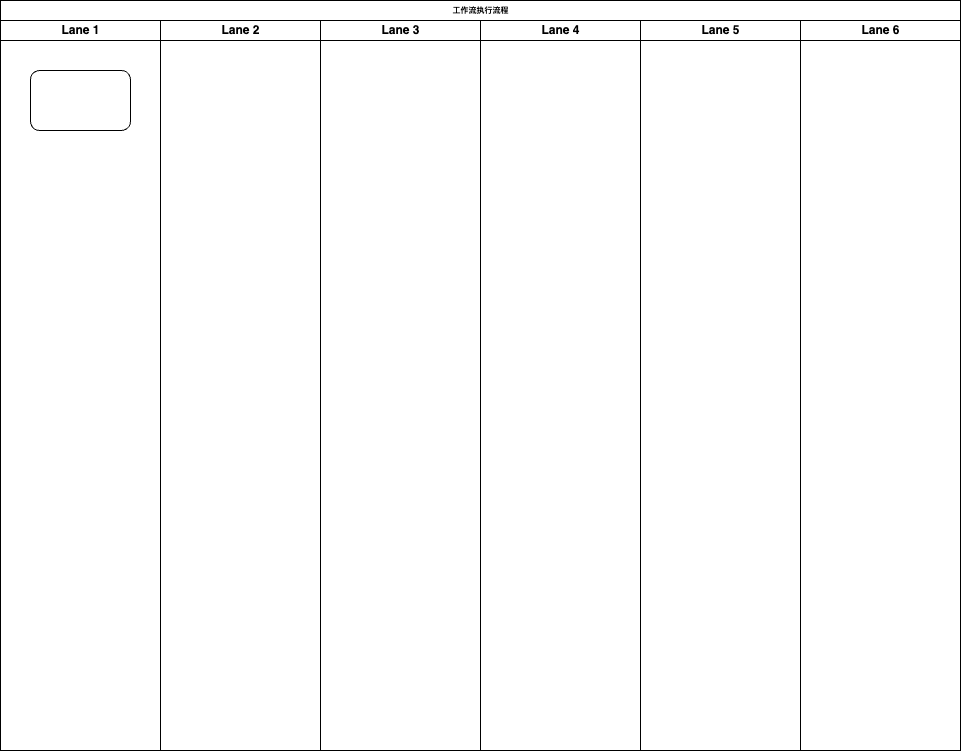

The diagram above was exported from draw.io. Its source (the exported page's mxGraphModel, read from the mxfile embedded in the PNG):
<mxGraphModel dx="1026" dy="684" grid="1" gridSize="10" guides="1" tooltips="1" connect="1" arrows="1" fold="1" page="1" pageScale="1" pageWidth="1100" pageHeight="850" background="none" math="0" shadow="0">
  <root>
    <mxCell id="0" />
    <mxCell id="1" parent="0" />
    <mxCell id="77e6c97f196da883-1" value="工作流执行流程" style="swimlane;html=1;childLayout=stackLayout;startSize=20;rounded=0;shadow=0;labelBackgroundColor=none;strokeWidth=1;fontFamily=Verdana;fontSize=8;align=center;" parent="1" vertex="1">
      <mxGeometry x="70" y="40" width="960" height="750" as="geometry" />
    </mxCell>
    <mxCell id="77e6c97f196da883-2" value="Lane 1" style="swimlane;html=1;startSize=20;" parent="77e6c97f196da883-1" vertex="1">
      <mxGeometry y="20" width="160" height="730" as="geometry" />
    </mxCell>
    <mxCell id="77e6c97f196da883-8" value="" style="rounded=1;whiteSpace=wrap;html=1;shadow=0;labelBackgroundColor=none;strokeWidth=1;fontFamily=Verdana;fontSize=8;align=center;" parent="77e6c97f196da883-2" vertex="1">
      <mxGeometry x="30" y="50" width="100" height="60" as="geometry" />
    </mxCell>
    <mxCell id="77e6c97f196da883-3" value="Lane 2" style="swimlane;html=1;startSize=20;" parent="77e6c97f196da883-1" vertex="1">
      <mxGeometry x="160" y="20" width="160" height="730" as="geometry" />
    </mxCell>
    <mxCell id="77e6c97f196da883-4" value="Lane 3" style="swimlane;html=1;startSize=20;" parent="77e6c97f196da883-1" vertex="1">
      <mxGeometry x="320" y="20" width="160" height="730" as="geometry" />
    </mxCell>
    <mxCell id="77e6c97f196da883-5" value="Lane 4" style="swimlane;html=1;startSize=20;" parent="77e6c97f196da883-1" vertex="1">
      <mxGeometry x="480" y="20" width="160" height="730" as="geometry" />
    </mxCell>
    <mxCell id="77e6c97f196da883-6" value="Lane 5" style="swimlane;html=1;startSize=20;" parent="77e6c97f196da883-1" vertex="1">
      <mxGeometry x="640" y="20" width="160" height="730" as="geometry" />
    </mxCell>
    <mxCell id="77e6c97f196da883-7" value="Lane 6" style="swimlane;html=1;startSize=20;" parent="77e6c97f196da883-1" vertex="1">
      <mxGeometry x="800" y="20" width="160" height="730" as="geometry" />
    </mxCell>
  </root>
</mxGraphModel>